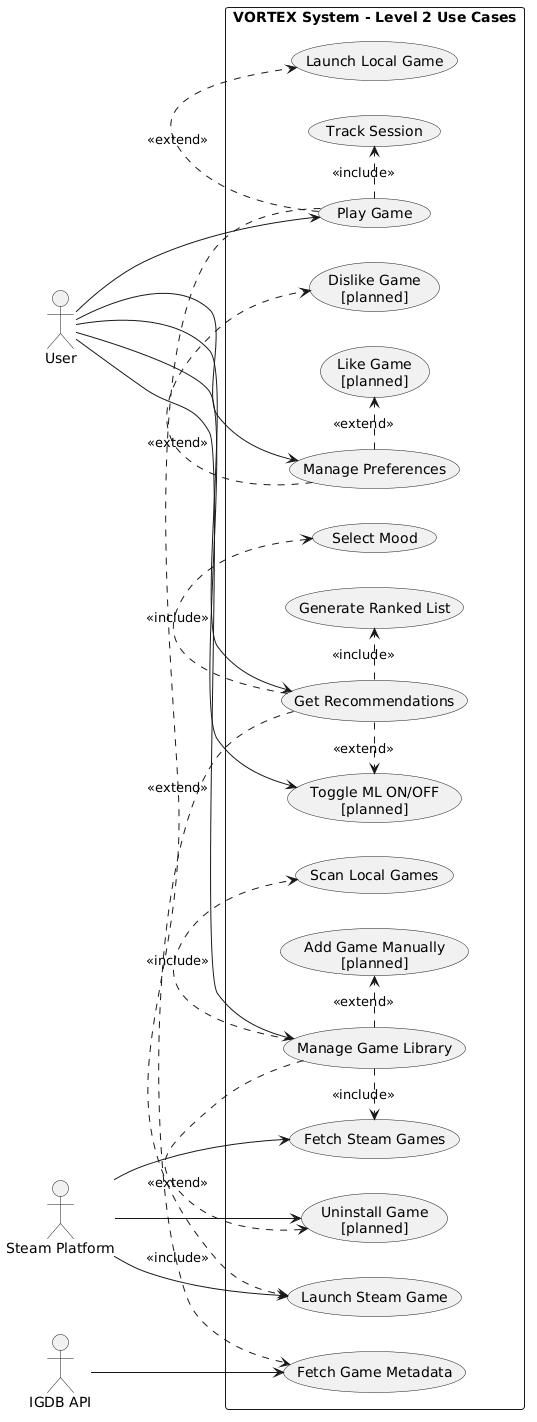

The diagram above was rendered by PlantUML. Its source (embedded in the PNG):
@startuml
left to right direction
skinparam shadowing false
skinparam packageStyle rectangle

actor User
actor "Steam Platform" as Steam
actor "IGDB API" as IGDB

rectangle "VORTEX System - Level 2 Use Cases" {

  (Manage Game Library) as U0
  (Scan Local Games) as U1
  (Fetch Steam Games) as U2
  (Add Game Manually\n[planned]) as U3
  (Uninstall Game\n[planned]) as U4

  (Play Game) as U5
  (Launch Steam Game) as U6
  (Launch Local Game) as U7
  (Track Session) as U8

  (Manage Preferences) as U9
  (Like Game\n[planned]) as U10
  (Dislike Game\n[planned]) as U11

  (Get Recommendations) as U12
  (Toggle ML ON/OFF\n[planned]) as U13
  (Select Mood) as U14
  (Generate Ranked List) as U15
  (Fetch Game Metadata) as U16
}

' User associations
User --> U0
User --> U5
User --> U9
User --> U12
User --> U13

' Level-2 decomposition
U0 .> U1 : <<include>>
U0 .> U2 : <<include>>
U0 .> U3 : <<extend>>
U0 .> U4 : <<extend>>

U5 .> U6 : <<extend>>
U5 .> U7 : <<extend>>
U5 .> U8 : <<include>>

U9 .> U10 : <<extend>>
U9 .> U11 : <<extend>>

U12 .> U14 : <<include>>
U12 .> U15 : <<include>>
U12 .> U16 : <<include>>
U12 .> U13 : <<extend>>

' External systems
Steam --> U2
Steam --> U6
Steam --> U4

IGDB --> U16
@enduml